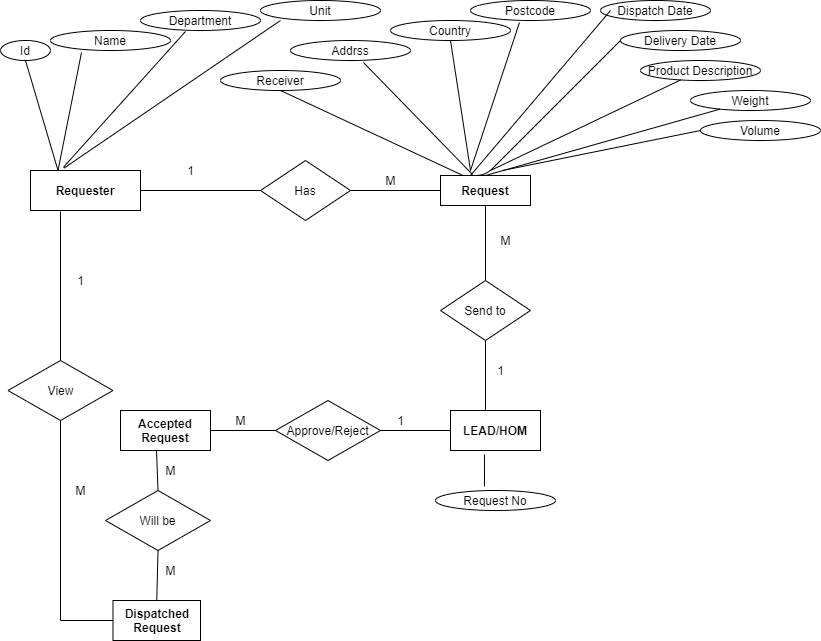

The diagram above was exported from draw.io. Its source (the exported page's mxGraphModel, read from the mxfile embedded in the PNG):
<mxGraphModel dx="868" dy="482" grid="1" gridSize="10" guides="1" tooltips="1" connect="1" arrows="1" fold="1" page="1" pageScale="1" pageWidth="850" pageHeight="1100" math="0" shadow="0">
  <root>
    <mxCell id="0" />
    <mxCell id="1" parent="0" />
    <mxCell id="c04zBbjpxfAisyKOyv6S-1" value="&lt;b&gt;Requester&lt;/b&gt;" style="rounded=0;whiteSpace=wrap;html=1;" parent="1" vertex="1">
      <mxGeometry x="50" y="170" width="110" height="40" as="geometry" />
    </mxCell>
    <mxCell id="c04zBbjpxfAisyKOyv6S-2" value="Id" style="ellipse;whiteSpace=wrap;html=1;" parent="1" vertex="1">
      <mxGeometry x="20" y="40" width="50" height="20" as="geometry" />
    </mxCell>
    <mxCell id="c04zBbjpxfAisyKOyv6S-4" value="" style="endArrow=none;html=1;entryX=0.5;entryY=1;entryDx=0;entryDy=0;exitX=0.25;exitY=0;exitDx=0;exitDy=0;" parent="1" source="c04zBbjpxfAisyKOyv6S-1" target="c04zBbjpxfAisyKOyv6S-2" edge="1">
      <mxGeometry width="50" height="50" relative="1" as="geometry">
        <mxPoint x="80" y="150" as="sourcePoint" />
        <mxPoint x="130" y="100" as="targetPoint" />
      </mxGeometry>
    </mxCell>
    <mxCell id="c04zBbjpxfAisyKOyv6S-8" value="Name" style="ellipse;whiteSpace=wrap;html=1;" parent="1" vertex="1">
      <mxGeometry x="70" y="30" width="120" height="20" as="geometry" />
    </mxCell>
    <mxCell id="c04zBbjpxfAisyKOyv6S-10" value="" style="endArrow=none;html=1;exitX=0.25;exitY=0;exitDx=0;exitDy=0;" parent="1" source="c04zBbjpxfAisyKOyv6S-1" edge="1">
      <mxGeometry width="50" height="50" relative="1" as="geometry">
        <mxPoint x="101" y="160" as="sourcePoint" />
        <mxPoint x="101" y="52" as="targetPoint" />
      </mxGeometry>
    </mxCell>
    <mxCell id="c04zBbjpxfAisyKOyv6S-11" value="Department" style="ellipse;whiteSpace=wrap;html=1;" parent="1" vertex="1">
      <mxGeometry x="160" y="10" width="120" height="20" as="geometry" />
    </mxCell>
    <mxCell id="c04zBbjpxfAisyKOyv6S-12" value="" style="endArrow=none;html=1;entryX=0.375;entryY=1.05;entryDx=0;entryDy=0;entryPerimeter=0;" parent="1" target="c04zBbjpxfAisyKOyv6S-11" edge="1">
      <mxGeometry width="50" height="50" relative="1" as="geometry">
        <mxPoint x="300" y="20" as="sourcePoint" />
        <mxPoint x="450" y="230" as="targetPoint" />
        <Array as="points">
          <mxPoint x="80" y="170" />
        </Array>
      </mxGeometry>
    </mxCell>
    <mxCell id="c04zBbjpxfAisyKOyv6S-17" value="Unit" style="ellipse;whiteSpace=wrap;html=1;" parent="1" vertex="1">
      <mxGeometry x="280" width="120" height="20" as="geometry" />
    </mxCell>
    <mxCell id="c04zBbjpxfAisyKOyv6S-18" value="Has" style="rhombus;whiteSpace=wrap;html=1;" parent="1" vertex="1">
      <mxGeometry x="280" y="160" width="90" height="60" as="geometry" />
    </mxCell>
    <mxCell id="c04zBbjpxfAisyKOyv6S-19" value="" style="endArrow=none;html=1;" parent="1" target="c04zBbjpxfAisyKOyv6S-1" edge="1">
      <mxGeometry width="50" height="50" relative="1" as="geometry">
        <mxPoint x="280" y="190" as="sourcePoint" />
        <mxPoint x="450" y="170" as="targetPoint" />
      </mxGeometry>
    </mxCell>
    <mxCell id="c04zBbjpxfAisyKOyv6S-26" value="&lt;b&gt;Request&lt;/b&gt;" style="rounded=0;whiteSpace=wrap;html=1;" parent="1" vertex="1">
      <mxGeometry x="460" y="175" width="90" height="30" as="geometry" />
    </mxCell>
    <mxCell id="c04zBbjpxfAisyKOyv6S-28" value="" style="endArrow=none;html=1;exitX=1;exitY=0.5;exitDx=0;exitDy=0;entryX=0;entryY=0.5;entryDx=0;entryDy=0;" parent="1" source="c04zBbjpxfAisyKOyv6S-18" target="c04zBbjpxfAisyKOyv6S-26" edge="1">
      <mxGeometry width="50" height="50" relative="1" as="geometry">
        <mxPoint x="380" y="190" as="sourcePoint" />
        <mxPoint x="450" y="190" as="targetPoint" />
      </mxGeometry>
    </mxCell>
    <mxCell id="c04zBbjpxfAisyKOyv6S-29" value="1" style="text;html=1;align=center;verticalAlign=middle;resizable=0;points=[];autosize=1;" parent="1" vertex="1">
      <mxGeometry x="200" y="160" width="20" height="20" as="geometry" />
    </mxCell>
    <mxCell id="c04zBbjpxfAisyKOyv6S-31" value="M" style="text;html=1;align=center;verticalAlign=middle;resizable=0;points=[];autosize=1;" parent="1" vertex="1">
      <mxGeometry x="395" y="170" width="30" height="20" as="geometry" />
    </mxCell>
    <mxCell id="c04zBbjpxfAisyKOyv6S-32" value="Addrss" style="ellipse;whiteSpace=wrap;html=1;" parent="1" vertex="1">
      <mxGeometry x="310" y="40" width="120" height="20" as="geometry" />
    </mxCell>
    <mxCell id="c04zBbjpxfAisyKOyv6S-33" value="Postcode" style="ellipse;whiteSpace=wrap;html=1;" parent="1" vertex="1">
      <mxGeometry x="490" width="120" height="20" as="geometry" />
    </mxCell>
    <mxCell id="c04zBbjpxfAisyKOyv6S-34" value="Country" style="ellipse;whiteSpace=wrap;html=1;" parent="1" vertex="1">
      <mxGeometry x="410" y="20" width="120" height="20" as="geometry" />
    </mxCell>
    <mxCell id="c04zBbjpxfAisyKOyv6S-37" value="Receiver" style="ellipse;whiteSpace=wrap;html=1;" parent="1" vertex="1">
      <mxGeometry x="240" y="70" width="120" height="20" as="geometry" />
    </mxCell>
    <mxCell id="c04zBbjpxfAisyKOyv6S-38" value="" style="endArrow=none;html=1;entryX=0.408;entryY=1.1;entryDx=0;entryDy=0;entryPerimeter=0;" parent="1" target="c04zBbjpxfAisyKOyv6S-33" edge="1">
      <mxGeometry width="50" height="50" relative="1" as="geometry">
        <mxPoint x="490" y="170" as="sourcePoint" />
        <mxPoint x="500" y="130" as="targetPoint" />
      </mxGeometry>
    </mxCell>
    <mxCell id="c04zBbjpxfAisyKOyv6S-39" value="" style="endArrow=none;html=1;exitX=0.5;exitY=1;exitDx=0;exitDy=0;" parent="1" source="c04zBbjpxfAisyKOyv6S-34" edge="1">
      <mxGeometry width="50" height="50" relative="1" as="geometry">
        <mxPoint x="480" y="200" as="sourcePoint" />
        <mxPoint x="490" y="170" as="targetPoint" />
      </mxGeometry>
    </mxCell>
    <mxCell id="c04zBbjpxfAisyKOyv6S-40" value="" style="endArrow=none;html=1;exitX=0.608;exitY=1.1;exitDx=0;exitDy=0;exitPerimeter=0;entryX=0.356;entryY=-0.033;entryDx=0;entryDy=0;entryPerimeter=0;" parent="1" source="c04zBbjpxfAisyKOyv6S-32" target="c04zBbjpxfAisyKOyv6S-26" edge="1">
      <mxGeometry width="50" height="50" relative="1" as="geometry">
        <mxPoint x="390" y="110" as="sourcePoint" />
        <mxPoint x="500" y="170" as="targetPoint" />
      </mxGeometry>
    </mxCell>
    <mxCell id="c04zBbjpxfAisyKOyv6S-41" value="" style="endArrow=none;html=1;entryX=0.5;entryY=1;entryDx=0;entryDy=0;exitX=0.25;exitY=0;exitDx=0;exitDy=0;" parent="1" source="c04zBbjpxfAisyKOyv6S-26" target="c04zBbjpxfAisyKOyv6S-37" edge="1">
      <mxGeometry width="50" height="50" relative="1" as="geometry">
        <mxPoint x="480" y="170" as="sourcePoint" />
        <mxPoint x="440" y="110" as="targetPoint" />
      </mxGeometry>
    </mxCell>
    <mxCell id="c04zBbjpxfAisyKOyv6S-42" value="Dispatch Date" style="ellipse;whiteSpace=wrap;html=1;" parent="1" vertex="1">
      <mxGeometry x="620" width="110" height="20" as="geometry" />
    </mxCell>
    <mxCell id="c04zBbjpxfAisyKOyv6S-43" value="Delivery Date" style="ellipse;whiteSpace=wrap;html=1;" parent="1" vertex="1">
      <mxGeometry x="640" y="30" width="120" height="20" as="geometry" />
    </mxCell>
    <mxCell id="c04zBbjpxfAisyKOyv6S-44" value="Product Description" style="ellipse;whiteSpace=wrap;html=1;" parent="1" vertex="1">
      <mxGeometry x="660" y="60" width="120" height="20" as="geometry" />
    </mxCell>
    <mxCell id="c04zBbjpxfAisyKOyv6S-46" value="" style="endArrow=none;html=1;exitX=0.25;exitY=0;exitDx=0;exitDy=0;entryX=0;entryY=0.5;entryDx=0;entryDy=0;" parent="1" source="c04zBbjpxfAisyKOyv6S-26" target="c04zBbjpxfAisyKOyv6S-43" edge="1">
      <mxGeometry width="50" height="50" relative="1" as="geometry">
        <mxPoint x="600" y="90" as="sourcePoint" />
        <mxPoint x="650" y="40" as="targetPoint" />
        <Array as="points">
          <mxPoint x="505" y="175" />
        </Array>
      </mxGeometry>
    </mxCell>
    <mxCell id="c04zBbjpxfAisyKOyv6S-47" value="" style="endArrow=none;html=1;" parent="1" edge="1">
      <mxGeometry width="50" height="50" relative="1" as="geometry">
        <mxPoint x="490" y="175" as="sourcePoint" />
        <mxPoint x="630" y="10" as="targetPoint" />
      </mxGeometry>
    </mxCell>
    <mxCell id="c04zBbjpxfAisyKOyv6S-49" value="" style="endArrow=none;html=1;" parent="1" target="c04zBbjpxfAisyKOyv6S-44" edge="1">
      <mxGeometry width="50" height="50" relative="1" as="geometry">
        <mxPoint x="510" y="170" as="sourcePoint" />
        <mxPoint x="620" y="140" as="targetPoint" />
      </mxGeometry>
    </mxCell>
    <mxCell id="c04zBbjpxfAisyKOyv6S-50" value="Weight" style="ellipse;whiteSpace=wrap;html=1;" parent="1" vertex="1">
      <mxGeometry x="710" y="90" width="120" height="20" as="geometry" />
    </mxCell>
    <mxCell id="c04zBbjpxfAisyKOyv6S-51" value="Volume" style="ellipse;whiteSpace=wrap;html=1;" parent="1" vertex="1">
      <mxGeometry x="720" y="120" width="120" height="20" as="geometry" />
    </mxCell>
    <mxCell id="c04zBbjpxfAisyKOyv6S-52" value="" style="endArrow=none;html=1;exitX=0.5;exitY=0;exitDx=0;exitDy=0;" parent="1" source="c04zBbjpxfAisyKOyv6S-26" target="c04zBbjpxfAisyKOyv6S-50" edge="1">
      <mxGeometry width="50" height="50" relative="1" as="geometry">
        <mxPoint x="510" y="210" as="sourcePoint" />
        <mxPoint x="560" y="160" as="targetPoint" />
      </mxGeometry>
    </mxCell>
    <mxCell id="c04zBbjpxfAisyKOyv6S-54" value="" style="endArrow=none;html=1;exitX=0.689;exitY=-0.167;exitDx=0;exitDy=0;exitPerimeter=0;entryX=0;entryY=0.5;entryDx=0;entryDy=0;" parent="1" source="c04zBbjpxfAisyKOyv6S-26" target="c04zBbjpxfAisyKOyv6S-51" edge="1">
      <mxGeometry width="50" height="50" relative="1" as="geometry">
        <mxPoint x="530" y="150" as="sourcePoint" />
        <mxPoint x="720" y="140" as="targetPoint" />
      </mxGeometry>
    </mxCell>
    <mxCell id="c04zBbjpxfAisyKOyv6S-57" value="" style="endArrow=none;html=1;entryX=0.5;entryY=1;entryDx=0;entryDy=0;" parent="1" target="c04zBbjpxfAisyKOyv6S-26" edge="1">
      <mxGeometry width="50" height="50" relative="1" as="geometry">
        <mxPoint x="505" y="280" as="sourcePoint" />
        <mxPoint x="560" y="200" as="targetPoint" />
      </mxGeometry>
    </mxCell>
    <mxCell id="c04zBbjpxfAisyKOyv6S-58" value="Send to" style="rhombus;whiteSpace=wrap;html=1;" parent="1" vertex="1">
      <mxGeometry x="460" y="280" width="90" height="60" as="geometry" />
    </mxCell>
    <mxCell id="c04zBbjpxfAisyKOyv6S-59" value="" style="endArrow=none;html=1;entryX=0.5;entryY=1;entryDx=0;entryDy=0;" parent="1" target="c04zBbjpxfAisyKOyv6S-58" edge="1">
      <mxGeometry width="50" height="50" relative="1" as="geometry">
        <mxPoint x="505" y="410" as="sourcePoint" />
        <mxPoint x="550" y="340" as="targetPoint" />
      </mxGeometry>
    </mxCell>
    <mxCell id="c04zBbjpxfAisyKOyv6S-60" value="&lt;b&gt;LEAD/HOM&lt;/b&gt;" style="rounded=0;whiteSpace=wrap;html=1;" parent="1" vertex="1">
      <mxGeometry x="470" y="410" width="90" height="40" as="geometry" />
    </mxCell>
    <mxCell id="c04zBbjpxfAisyKOyv6S-61" value="Request No" style="ellipse;whiteSpace=wrap;html=1;" parent="1" vertex="1">
      <mxGeometry x="455" y="490" width="120" height="20" as="geometry" />
    </mxCell>
    <mxCell id="c04zBbjpxfAisyKOyv6S-63" value="" style="endArrow=none;html=1;entryX=0.378;entryY=1.1;entryDx=0;entryDy=0;entryPerimeter=0;" parent="1" target="c04zBbjpxfAisyKOyv6S-60" edge="1">
      <mxGeometry width="50" height="50" relative="1" as="geometry">
        <mxPoint x="504" y="486" as="sourcePoint" />
        <mxPoint x="540" y="440" as="targetPoint" />
      </mxGeometry>
    </mxCell>
    <mxCell id="c04zBbjpxfAisyKOyv6S-65" value="Approve/Reject" style="rhombus;whiteSpace=wrap;html=1;" parent="1" vertex="1">
      <mxGeometry x="295" y="400" width="105" height="60" as="geometry" />
    </mxCell>
    <mxCell id="c04zBbjpxfAisyKOyv6S-66" value="" style="endArrow=none;html=1;exitX=1;exitY=0.5;exitDx=0;exitDy=0;entryX=0;entryY=0.5;entryDx=0;entryDy=0;entryPerimeter=0;" parent="1" source="c04zBbjpxfAisyKOyv6S-65" target="c04zBbjpxfAisyKOyv6S-60" edge="1">
      <mxGeometry width="50" height="50" relative="1" as="geometry">
        <mxPoint x="390" y="470" as="sourcePoint" />
        <mxPoint x="460" y="430" as="targetPoint" />
      </mxGeometry>
    </mxCell>
    <mxCell id="c04zBbjpxfAisyKOyv6S-67" value="&lt;b&gt;Accepted&lt;br&gt;Request&lt;br&gt;&lt;/b&gt;" style="rounded=0;whiteSpace=wrap;html=1;" parent="1" vertex="1">
      <mxGeometry x="140" y="410" width="90" height="40" as="geometry" />
    </mxCell>
    <mxCell id="c04zBbjpxfAisyKOyv6S-68" value="" style="endArrow=none;html=1;exitX=1;exitY=0.5;exitDx=0;exitDy=0;entryX=0;entryY=0.5;entryDx=0;entryDy=0;" parent="1" source="c04zBbjpxfAisyKOyv6S-67" target="c04zBbjpxfAisyKOyv6S-65" edge="1">
      <mxGeometry width="50" height="50" relative="1" as="geometry">
        <mxPoint x="240" y="430" as="sourcePoint" />
        <mxPoint x="290" y="380" as="targetPoint" />
      </mxGeometry>
    </mxCell>
    <mxCell id="c04zBbjpxfAisyKOyv6S-70" value="M" style="text;html=1;align=center;verticalAlign=middle;resizable=0;points=[];autosize=1;" parent="1" vertex="1">
      <mxGeometry x="510" y="230" width="30" height="20" as="geometry" />
    </mxCell>
    <mxCell id="c04zBbjpxfAisyKOyv6S-71" value="1" style="text;html=1;align=center;verticalAlign=middle;resizable=0;points=[];autosize=1;" parent="1" vertex="1">
      <mxGeometry x="510" y="360" width="20" height="20" as="geometry" />
    </mxCell>
    <mxCell id="c04zBbjpxfAisyKOyv6S-72" value="" style="endArrow=none;html=1;exitX=0.5;exitY=0;exitDx=0;exitDy=0;" parent="1" source="c04zBbjpxfAisyKOyv6S-73" edge="1">
      <mxGeometry width="50" height="50" relative="1" as="geometry">
        <mxPoint x="185" y="500" as="sourcePoint" />
        <mxPoint x="176" y="450" as="targetPoint" />
      </mxGeometry>
    </mxCell>
    <mxCell id="c04zBbjpxfAisyKOyv6S-73" value="Will be" style="rhombus;whiteSpace=wrap;html=1;" parent="1" vertex="1">
      <mxGeometry x="125" y="490" width="105" height="60" as="geometry" />
    </mxCell>
    <mxCell id="c04zBbjpxfAisyKOyv6S-74" value="&lt;b&gt;Dispatched Request&lt;/b&gt;" style="rounded=0;whiteSpace=wrap;html=1;" parent="1" vertex="1">
      <mxGeometry x="132.5" y="600" width="87.5" height="40" as="geometry" />
    </mxCell>
    <mxCell id="c04zBbjpxfAisyKOyv6S-75" value="1" style="text;html=1;align=center;verticalAlign=middle;resizable=0;points=[];autosize=1;" parent="1" vertex="1">
      <mxGeometry x="410" y="410" width="20" height="20" as="geometry" />
    </mxCell>
    <mxCell id="c04zBbjpxfAisyKOyv6S-76" value="M" style="text;html=1;align=center;verticalAlign=middle;resizable=0;points=[];autosize=1;" parent="1" vertex="1">
      <mxGeometry x="245" y="410" width="30" height="20" as="geometry" />
    </mxCell>
    <mxCell id="c04zBbjpxfAisyKOyv6S-77" value="" style="endArrow=none;html=1;entryX=0.5;entryY=1;entryDx=0;entryDy=0;exitX=0.5;exitY=0;exitDx=0;exitDy=0;" parent="1" source="c04zBbjpxfAisyKOyv6S-74" target="c04zBbjpxfAisyKOyv6S-73" edge="1">
      <mxGeometry width="50" height="50" relative="1" as="geometry">
        <mxPoint x="178" y="590" as="sourcePoint" />
        <mxPoint x="220" y="550" as="targetPoint" />
      </mxGeometry>
    </mxCell>
    <mxCell id="c04zBbjpxfAisyKOyv6S-79" value="M" style="text;html=1;align=center;verticalAlign=middle;resizable=0;points=[];autosize=1;" parent="1" vertex="1">
      <mxGeometry x="175" y="460" width="30" height="20" as="geometry" />
    </mxCell>
    <mxCell id="c04zBbjpxfAisyKOyv6S-80" value="M" style="text;html=1;align=center;verticalAlign=middle;resizable=0;points=[];autosize=1;" parent="1" vertex="1">
      <mxGeometry x="175" y="560" width="30" height="20" as="geometry" />
    </mxCell>
    <mxCell id="c04zBbjpxfAisyKOyv6S-82" value="View" style="rhombus;whiteSpace=wrap;html=1;" parent="1" vertex="1">
      <mxGeometry x="27.5" y="360" width="105" height="60" as="geometry" />
    </mxCell>
    <mxCell id="c04zBbjpxfAisyKOyv6S-85" value="" style="endArrow=none;html=1;exitX=0.5;exitY=0;exitDx=0;exitDy=0;" parent="1" source="c04zBbjpxfAisyKOyv6S-82" edge="1">
      <mxGeometry width="50" height="50" relative="1" as="geometry">
        <mxPoint x="90" y="260" as="sourcePoint" />
        <mxPoint x="80" y="211" as="targetPoint" />
      </mxGeometry>
    </mxCell>
    <mxCell id="c04zBbjpxfAisyKOyv6S-88" value="" style="endArrow=none;html=1;" parent="1" source="c04zBbjpxfAisyKOyv6S-82" edge="1">
      <mxGeometry width="50" height="50" relative="1" as="geometry">
        <mxPoint x="80" y="470" as="sourcePoint" />
        <mxPoint x="80" y="620" as="targetPoint" />
      </mxGeometry>
    </mxCell>
    <mxCell id="c04zBbjpxfAisyKOyv6S-89" value="" style="endArrow=none;html=1;" parent="1" edge="1">
      <mxGeometry width="50" height="50" relative="1" as="geometry">
        <mxPoint x="80" y="620" as="sourcePoint" />
        <mxPoint x="132.5" y="620" as="targetPoint" />
      </mxGeometry>
    </mxCell>
    <mxCell id="c04zBbjpxfAisyKOyv6S-93" value="M" style="text;html=1;align=center;verticalAlign=middle;resizable=0;points=[];autosize=1;" parent="1" vertex="1">
      <mxGeometry x="85" y="480" width="30" height="20" as="geometry" />
    </mxCell>
    <mxCell id="c04zBbjpxfAisyKOyv6S-95" value="1" style="text;html=1;align=center;verticalAlign=middle;resizable=0;points=[];autosize=1;" parent="1" vertex="1">
      <mxGeometry x="90" y="270" width="20" height="20" as="geometry" />
    </mxCell>
  </root>
</mxGraphModel>